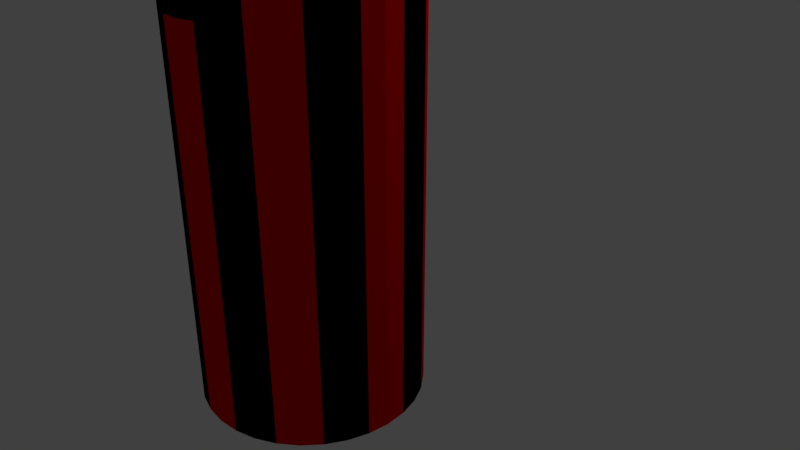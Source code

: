 # Source: Archer_Tower.blend  (saved by Blender 2.79.0; exported with 4.5.12 LTS)
import bpy
from mathutils import Matrix  # noqa: F401  (used for matrix-valued properties, if any)

bpy.ops.wm.read_factory_settings(use_empty=True)
scene = bpy.context.scene
scene.name = 'Scene'

# ---- collections
col_collection_1 = bpy.data.collections.new('Collection 1'); scene.collection.children.link(col_collection_1)

# ---- materials (node trees are filled in below, after node groups)
mat_material_001 = bpy.data.materials.new('Material.001')
mat_material_001.alpha_threshold = 0.0
mat_material_001.use_transparent_shadow = False
mat_material_001.diffuse_color = (1.0, 0.9404, 0.9404, 1.0)
mat_material_001.roughness = 0.5
mat_material_002 = bpy.data.materials.new('Material.002')
mat_material_002.alpha_threshold = 0.0
mat_material_002.use_transparent_shadow = False
mat_material_002.diffuse_color = (0.8, 0.0, 0.0008588, 1.0)
mat_material_002.roughness = 0.5
mat_material_003 = bpy.data.materials.new('Material.003')
mat_material_003.alpha_threshold = 0.0
mat_material_003.use_transparent_shadow = False
mat_material_003.diffuse_color = (0.0, 0.0, 0.0, 1.0)
mat_material_003.roughness = 0.5

# ---- material node trees

# ---- world
world_world = bpy.data.worlds.new('World'); scene.world = world_world
world_world.color = (0.05088, 0.05088, 0.05088)
world_world.use_sun_shadow = False
world_world.sun_shadow_jitter_overblur = 0.0
world_world.cycles.sampling_method = 'MANUAL'

# ---- cameras
cam_camera = bpy.data.cameras.new('Camera')
cam_camera.clip_end = 100.0
cam_camera.lens = 35.0
cam_camera.sensor_width = 32.0
cam_camera.sensor_height = 18.0
cam_camera.ortho_scale = 7.314
cam_camera.dof.focus_distance = 0.0
cam_camera.dof.aperture_fstop = 128.0

# ---- lights
light_lamp = bpy.data.lights.new('Lamp', 'POINT')
light_lamp.transmission_factor = 0.0
light_lamp.cutoff_distance = 30.0
light_lamp.energy = 100.0
light_lamp.shadow_buffer_clip_start = 1.001
light_lamp.shadow_soft_size = 0.1
light_lamp.shadow_maximum_resolution = 0.006
light_lamp.use_absolute_resolution = True

# ---- meshes
me_cylinder_002 = bpy.data.meshes.new('Cylinder.002')
me_cylinder_002.from_pydata([(0.0, 1.0, -1.0), (-8.151e-08, 0.7865, 2.772), (0.1951, 0.9808, -1.0), (0.1534, 0.7714, 2.772), (0.3827, 0.9239, -1.0), (0.301, 0.7266, 2.772), (0.5556, 0.8315, -1.0), (0.437, 0.654, 2.772), (0.7071, 0.7071, -1.0), (0.5562, 0.5562, 2.772), (0.8315, 0.5556, -1.0), (0.654, 0.437, 2.772), (0.9239, 0.3827, -1.0), (0.7266, 0.301, 2.772), (0.9808, 0.1951, -1.0), (0.7714, 0.1534, 2.772), (1.0, 7.55e-08, -1.0), (0.7865, 4.273e-08, 2.772), (0.9808, -0.1951, -1.0), (0.7714, -0.1534, 2.772), (0.9239, -0.3827, -1.0), (0.7266, -0.301, 2.772), (0.8315, -0.5556, -1.0), (0.654, -0.437, 2.772), (0.7071, -0.7071, -1.0), (0.5562, -0.5562, 2.772), (0.5556, -0.8315, -1.0), (0.437, -0.654, 2.772), (0.3827, -0.9239, -1.0), (0.301, -0.7266, 2.772), (0.1951, -0.9808, -1.0), (0.1534, -0.7714, 2.772), (-3.258e-07, -1.0, -1.0), (-2.603e-07, -0.7865, 2.772), (-0.1951, -0.9808, -1.0), (-0.1534, -0.7714, 2.772), (-0.3827, -0.9239, -1.0), (-0.301, -0.7266, 2.772), (-0.5556, -0.8315, -1.0), (-0.437, -0.654, 2.772), (-0.7071, -0.7071, -1.0), (-0.5562, -0.5562, 2.772), (-0.8315, -0.5556, -1.0), (-0.654, -0.437, 2.772), (-0.9239, -0.3827, -1.0), (-0.7266, -0.301, 2.772), (-0.9808, -0.1951, -1.0), (-0.7714, -0.1534, 2.772), (-1.0, 9.656e-07, -1.0), (-0.7865, 7.706e-07, 2.772), (-0.9808, 0.1951, -1.0), (-0.7714, 0.1534, 2.772), (-0.9239, 0.3827, -1.0), (-0.7266, 0.301, 2.772), (-0.8315, 0.5556, -1.0), (-0.654, 0.437, 2.772), (-0.7071, 0.7071, -1.0), (-0.5562, 0.5562, 2.772), (-0.5556, 0.8315, -1.0), (-0.437, 0.654, 2.772), (-0.3827, 0.9239, -1.0), (-0.301, 0.7266, 2.772), (-0.1951, 0.9808, -1.0), (-0.1534, 0.7714, 2.772), (0.1951, 0.9808, 2.772), (0.0, 1.0, 2.772), (0.3827, 0.9239, 2.772), (0.5556, 0.8315, 2.772), (0.7071, 0.7071, 2.772), (0.8315, 0.5556, 2.772), (0.9239, 0.3827, 2.772), (0.9808, 0.1951, 2.772), (1.0, 7.55e-08, 2.772), (0.9808, -0.1951, 2.772), (0.9239, -0.3827, 2.772), (0.8315, -0.5556, 2.772), (0.7071, -0.7071, 2.772), (0.5556, -0.8315, 2.772), (0.3827, -0.9239, 2.772), (0.1951, -0.9808, 2.772), (-3.258e-07, -1.0, 2.772), (-0.1951, -0.9808, 2.772), (-0.3827, -0.9239, 2.772), (-0.5556, -0.8315, 2.772), (-0.7071, -0.7071, 2.772), (-0.8315, -0.5556, 2.772), (-0.9239, -0.3827, 2.772), (-0.9808, -0.1951, 2.772), (-1.0, 9.656e-07, 2.772), (-0.9808, 0.1951, 2.772), (-0.9239, 0.3827, 2.772), (-0.8315, 0.5556, 2.772), (-0.7071, 0.7071, 2.772), (-0.5556, 0.8315, 2.772), (-0.3827, 0.9239, 2.772), (-0.1951, 0.9808, 2.772), (0.1951, 0.9808, 2.989), (0.0, 1.0, 2.989), (0.7071, 0.7071, 2.989), (0.5556, 0.8315, 2.989), (0.8315, 0.5556, 2.989), (1.0, 7.55e-08, 2.989), (0.9808, 0.1951, 2.989), (0.9808, -0.1951, 2.989), (0.7071, -0.7071, 2.989), (0.8315, -0.5556, 2.989), (0.5556, -0.8315, 2.989), (-3.258e-07, -1.0, 2.989), (0.1951, -0.9808, 2.989), (-0.1951, -0.9808, 2.989), (-0.7071, -0.7071, 2.989), (-0.5556, -0.8315, 2.989), (-0.8315, -0.5556, 2.989), (-1.0, 9.656e-07, 2.989), (-0.9808, -0.1951, 2.989), (-0.9808, 0.1951, 2.989), (-0.7071, 0.7071, 2.989), (-0.8315, 0.5556, 2.989), (-0.5556, 0.8315, 2.989), (-0.1951, 0.9808, 2.989), (0.1534, 0.7714, 2.989), (-8.151e-08, 0.7865, 2.989), (0.5562, 0.5562, 2.989), (0.437, 0.654, 2.989), (0.654, 0.437, 2.989), (0.7865, 4.273e-08, 2.989), (0.7714, 0.1534, 2.989), (0.7714, -0.1534, 2.989), (0.5562, -0.5562, 2.989), (0.654, -0.437, 2.989), (0.437, -0.654, 2.989), (-2.603e-07, -0.7865, 2.989), (0.1534, -0.7714, 2.989), (-0.1534, -0.7714, 2.989), (-0.5562, -0.5562, 2.989), (-0.437, -0.654, 2.989), (-0.654, -0.437, 2.989), (-0.7865, 7.706e-07, 2.989), (-0.7714, -0.1534, 2.989), (-0.7714, 0.1534, 2.989), (-0.5562, 0.5562, 2.989), (-0.654, 0.437, 2.989), (-0.437, 0.654, 2.989), (-0.1534, 0.7714, 2.989), (0.1951, -0.9808, 2.605), (-0.1951, -0.9808, 2.6), (0.1951, -0.9808, 2.417), (-3.258e-07, -1.0, 2.404), (-0.1951, -0.9808, 2.402)], [], [(0, 65, 64, 2), (2, 64, 66, 4), (4, 66, 67, 6), (6, 67, 68, 8), (8, 68, 69, 10), (10, 69, 70, 12), (12, 70, 71, 14), (14, 71, 72, 16), (16, 72, 73, 18), (18, 73, 74, 20), (20, 74, 75, 22), (22, 75, 76, 24), (24, 76, 77, 26), (26, 77, 78, 28), (28, 78, 79, 144, 146, 30), (30, 146, 147, 32), (32, 147, 148, 34), (34, 148, 145, 81, 82, 36), (36, 82, 83, 38), (38, 83, 84, 40), (40, 84, 85, 42), (42, 85, 86, 44), (44, 86, 87, 46), (46, 87, 88, 48), (48, 88, 89, 50), (50, 89, 90, 52), (52, 90, 91, 54), (54, 91, 92, 56), (56, 92, 93, 58), (58, 93, 94, 60), (3, 1, 63, 61, 59, 57, 55, 53, 51, 49, 47, 45, 43, 41, 39, 37, 35, 33, 31, 29, 27, 25, 23, 21, 19, 17, 15, 13, 11, 9, 7, 5), (60, 94, 95, 62), (62, 95, 65, 0), (0, 2, 4, 6, 8, 10, 12, 14, 16, 18, 20, 22, 24, 26, 28, 30, 32, 34, 36, 38, 40, 42, 44, 46, 48, 50, 52, 54, 56, 58, 60, 62), (65, 95, 119, 97), (3, 5, 66, 64), (5, 7, 67, 66), (64, 65, 97, 96), (71, 15, 126, 102), (11, 13, 70, 69), (13, 15, 71, 70), (25, 27, 130, 128), (69, 68, 98, 100), (19, 21, 74, 73), (21, 23, 75, 74), (23, 25, 128, 129), (83, 39, 135, 111), (27, 29, 78, 77), (29, 31, 79, 78), (49, 51, 139, 137), (73, 72, 101, 103), (35, 37, 82, 81), (37, 39, 83, 82), (11, 69, 100, 124), (47, 49, 137, 138), (43, 45, 86, 85), (45, 47, 87, 86), (95, 63, 143, 119), (77, 76, 104, 106), (51, 53, 90, 89), (53, 55, 91, 90), (68, 67, 99, 98), (35, 81, 109, 133), (59, 61, 94, 93), (61, 63, 95, 94), (67, 7, 123, 99), (121, 120, 96, 97), (123, 122, 98, 99), (122, 124, 100, 98), (126, 125, 101, 102), (125, 127, 103, 101), (129, 128, 104, 105), (128, 130, 106, 104), (132, 131, 107, 108), (131, 133, 109, 107), (135, 134, 110, 111), (134, 136, 112, 110), (138, 137, 113, 114), (137, 139, 115, 113), (141, 140, 116, 117), (140, 142, 118, 116), (143, 121, 97, 119), (43, 85, 112, 136), (1, 3, 120, 121), (55, 57, 140, 141), (92, 91, 117, 116), (19, 73, 103, 127), (57, 59, 142, 140), (87, 47, 138, 114), (31, 33, 131, 132), (88, 87, 114, 113), (33, 35, 133, 131), (75, 23, 129, 105), (7, 9, 122, 123), (84, 83, 111, 110), (51, 89, 115, 139), (93, 92, 116, 118), (9, 11, 124, 122), (63, 1, 121, 143), (80, 79, 108, 107), (27, 77, 106, 130), (89, 88, 113, 115), (91, 55, 141, 117), (39, 41, 134, 135), (76, 75, 105, 104), (3, 64, 96, 120), (85, 84, 110, 112), (41, 43, 136, 134), (79, 31, 132, 108), (15, 17, 125, 126), (59, 93, 118, 142), (72, 71, 102, 101), (81, 80, 107, 109), (17, 19, 127, 125)])
me_cylinder_002.polygons.foreach_set('material_index', [1, 2, 2, 1, 1, 2, 2, 1, 1, 2, 2, 1, 1, 2, 2, 1, 1, 2, 2, 1, 1, 2, 2, 1, 1, 2, 2, 1, 1, 2, 1, 2, 1, 0, 2, 1, 1, 2, 2, 1, 1, 2, 2, 1, 1, 2, 2, 1, 1, 2, 2, 1, 1, 2, 2, 1, 1, 2, 2, 1, 1, 2, 2, 1, 1, 2, 2, 2, 2, 2, 2, 2, 2, 2, 2, 2, 2, 2, 2, 2, 2, 2, 2, 2, 2, 2, 2, 2, 2, 2, 2, 2, 2, 2, 2, 2, 2, 2, 2, 2, 2, 2, 2, 2, 2, 2, 2, 2, 2, 2, 2, 2, 2, 2])
me_cylinder_002.materials.append(mat_material_001)
me_cylinder_002.materials.append(mat_material_002)
me_cylinder_002.materials.append(mat_material_003)
me_cylinder_002.use_remesh_preserve_volume = False
me_cylinder_002.use_remesh_preserve_attributes = False
me_cylinder_002.use_mirror_vertex_groups = False
me_cylinder_002.update()

# ---- objects
ob_cylinder = bpy.data.objects.new('Cylinder', me_cylinder_002)
ob_lamp = bpy.data.objects.new('Lamp', light_lamp)
ob_camera = bpy.data.objects.new('Camera', cam_camera)

# ---- transforms, parenting, visibility, modifiers, constraints
ob_cylinder.location = (2.156, -2.567, 1.561)
ob_cylinder.lineart.crease_threshold = 0.0
ob_lamp.location = (4.076, 1.005, 5.904)
ob_lamp.rotation_euler = (0.6503, 0.05522, 1.866)
ob_lamp.lock_rotations_4d = False
ob_lamp.empty_display_type = 'ARROWS'
ob_lamp.color = (0.0, 0.0, 0.0, 0.0)
ob_lamp.lineart.crease_threshold = 0.0
ob_camera.location = (7.481, -6.508, 5.344)
ob_camera.rotation_euler = (1.109, 0.0, 0.8149)
ob_camera.lock_rotations_4d = False
ob_camera.empty_display_type = 'ARROWS'
ob_camera.color = (0.0, 0.0, 0.0, 0.0)
ob_camera.display_type = 'WIRE'
ob_camera.lineart.crease_threshold = 0.0

# ---- collection membership
col_collection_1.objects.link(ob_cylinder)
col_collection_1.objects.link(ob_lamp)
col_collection_1.objects.link(ob_camera)

# ---- scene / render settings (as saved in the file)
scene.camera = ob_camera
scene.frame_start = 1; scene.frame_end = 250; scene.frame_set(2)
scene.render.engine = 'BLENDER_EEVEE_NEXT'
scene.render.resolution_percentage = 50
scene.render.dither_intensity = 0.0
scene.cycles.use_denoising = False
scene.cycles.samples = 128
scene.cycles.sampling_pattern = 'TABULATED_SOBOL'
scene.cycles.use_adaptive_sampling = False
scene.cycles.use_light_tree = False
scene.cycles.blur_glossy = 0.0
scene.cycles.sample_clamp_indirect = 0.0
scene.view_settings.view_transform = 'Standard'
bpy.context.view_layer.update()
